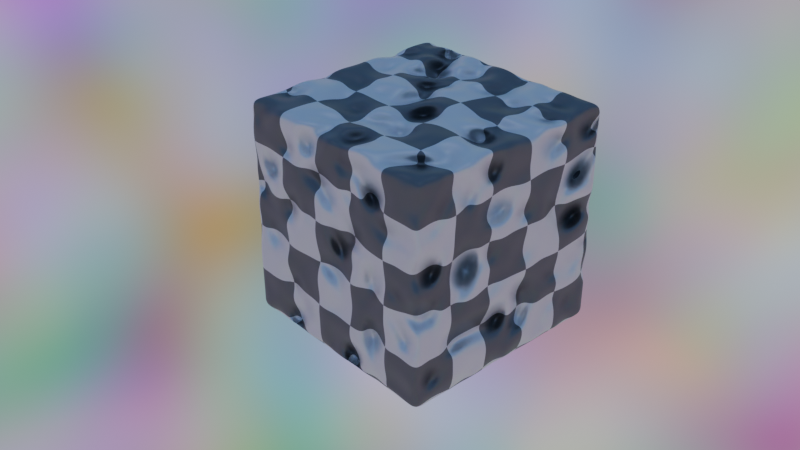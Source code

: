 # Source: blend.blend  (saved by Blender 4.2.66; exported with 4.5.12 LTS)
import bpy
from mathutils import Matrix  # noqa: F401  (used for matrix-valued properties, if any)

bpy.ops.wm.read_factory_settings(use_empty=True)
scene = bpy.context.scene
scene.name = 'Scene'

# ---- collections
col_collection = bpy.data.collections.new('Collection'); scene.collection.children.link(col_collection)

# ---- materials (node trees are filled in below, after node groups)
mat_material = bpy.data.materials.new('Material')
mat_material.alpha_threshold = 0.0
mat_material.use_transparent_shadow = False
mat_material.roughness = 0.5
mat_material.line_color = (0.0, 0.0, 0.0, 1.0)
mat_material_002 = bpy.data.materials.new('Material.002')
mat_material_002.alpha_threshold = 0.0
mat_material_002.use_transparent_shadow = False
mat_material_002.roughness = 0.5
mat_material_002.line_color = (0.0, 0.0, 0.0, 1.0)
mat_material_003 = bpy.data.materials.new('Material.003')
mat_material_003.alpha_threshold = 0.0
mat_material_003.use_transparent_shadow = False
mat_material_003.roughness = 0.5
mat_material_003.line_color = (0.0, 0.0, 0.0, 1.0)
mat_material_004 = bpy.data.materials.new('Material.004')
mat_material_004.alpha_threshold = 0.0
mat_material_004.use_transparent_shadow = False
mat_material_004.roughness = 0.5
mat_material_004.line_color = (0.0, 0.0, 0.0, 1.0)
mat_material_005 = bpy.data.materials.new('Material.005')
mat_material_005.alpha_threshold = 0.0
mat_material_005.use_transparent_shadow = False
mat_material_005.roughness = 0.5
mat_material_005.line_color = (0.0, 0.0, 0.0, 1.0)
mat_material_006 = bpy.data.materials.new('Material.006')
mat_material_006.alpha_threshold = 0.0
mat_material_006.use_transparent_shadow = False
mat_material_006.roughness = 0.5
mat_material_006.line_color = (0.0, 0.0, 0.0, 1.0)
mat_material_007 = bpy.data.materials.new('Material.007')
mat_material_007.alpha_threshold = 0.0
mat_material_007.use_transparent_shadow = False
mat_material_007.roughness = 0.5
mat_material_007.line_color = (0.0, 0.0, 0.0, 1.0)

# ---- node groups
ng_x = bpy.data.node_groups.new('几何节点', 'GeometryNodeTree')
_s = ng_x.interface.new_socket(name='几何数据', in_out='OUTPUT', socket_type='NodeSocketGeometry')
_s = ng_x.interface.new_socket(name='几何数据', in_out='INPUT', socket_type='NodeSocketGeometry')
ng_x.is_modifier = True
_N = ng_x.nodes; _L = ng_x.links
n0 = _N.new('NodeGroupInput'); n0.name = '组输入'; n0.location = (-623, 84)
n1 = _N.new('NodeGroupOutput'); n1.name = '组输出'; n1.location = (616, -40)
n2 = _N.new('GeometryNodeSetPosition'); n2.name = '设置位置'; n2.location = (59, 77)
n3 = _N.new('ShaderNodeTexNoise'); n3.name = '噪波纹理'; n3.location = (-634, -32)
n3.noise_dimensions = '4D'
n3.noise_type = 'HYBRID_MULTIFRACTAL'
n4 = _N.new('GeometryNodeInputSceneTime'); n4.name = '场景时间'; n4.location = (-864, -82)
n5 = _N.new('GeometryNodeSubdivideMesh'); n5.name = '细分网格'; n5.location = (-411, 78)
n5.inputs[1].default_value = 4
n6 = _N.new('ShaderNodeMath'); n6.name = '运算'; n6.location = (-142, -60)
n6.operation = 'MULTIPLY'
n7 = _N.new('ShaderNodeTexNoise'); n7.name = '噪波纹理.001'; n7.location = (-437, -79)
n7.noise_dimensions = '4D'
n7.noise_type = 'HETERO_TERRAIN'
n8 = _N.new('ShaderNodeMath'); n8.name = '运算.001'; n8.location = (-253, -215)
n8.operation = 'MULTIPLY'
n8.inputs[1].default_value = -1.0
n9 = _N.new('GeometryNodeSubdivisionSurface'); n9.name = '表面细分'; n9.location = (256, 29)
n9.inputs[1].default_value = 3
n9.inputs[4].default_value = False
n10 = _N.new('GeometryNodeDeleteGeometry'); n10.name = '删除几何体'; n10.location = (456, -63)
n11 = _N.new('FunctionNodeCompare'); n11.name = '比较'; n11.location = (184, -185)
n11.inputs[1].default_value = 6.0
n11.inputs[3].default_value = 6
n12 = _N.new('GeometryNodeInputSceneTime'); n12.name = '场景时间.001'; n12.location = (-68, -241)
_L.new(n4.outputs[0], n3.inputs[1])
_L.new(n0.outputs[0], n5.inputs[0])
_L.new(n3.outputs[0], n6.inputs[0])
_L.new(n6.outputs[0], n2.inputs[3])
_L.new(n7.outputs[0], n8.inputs[0])
_L.new(n4.outputs[0], n7.inputs[1])
_L.new(n5.outputs[0], n2.inputs[0])
_L.new(n8.outputs[0], n6.inputs[1])
_L.new(n2.outputs[0], n9.inputs[0])
_L.new(n9.outputs[0], n10.inputs[0])
_L.new(n10.outputs[0], n1.inputs[0])
_L.new(n12.outputs[0], n11.inputs[2])
_L.new(n11.outputs[0], n10.inputs[1])
_L.new(n12.outputs[0], n11.inputs[0])
n1.is_active_output = True
ng_002 = bpy.data.node_groups.new('几何节点.002', 'GeometryNodeTree')
_s = ng_002.interface.new_socket(name='几何数据', in_out='OUTPUT', socket_type='NodeSocketGeometry')
_s = ng_002.interface.new_socket(name='几何数据', in_out='INPUT', socket_type='NodeSocketGeometry')
ng_002.is_modifier = True
_N = ng_002.nodes; _L = ng_002.links
n0 = _N.new('NodeGroupInput'); n0.name = '组输入'; n0.location = (-623, 84)
n1 = _N.new('NodeGroupOutput'); n1.name = '组输出'; n1.location = (624, 14)
n2 = _N.new('GeometryNodeSetPosition'); n2.name = '设置位置'; n2.location = (1, 102)
n3 = _N.new('ShaderNodeTexNoise'); n3.name = '噪波纹理'; n3.location = (-634, -32)
n3.noise_dimensions = '4D'
n3.noise_type = 'HYBRID_MULTIFRACTAL'
n4 = _N.new('GeometryNodeInputSceneTime'); n4.name = '场景时间'; n4.location = (-864, -82)
n5 = _N.new('ShaderNodeMath'); n5.name = '运算'; n5.location = (-142, -60)
n5.operation = 'MULTIPLY'
n6 = _N.new('ShaderNodeTexNoise'); n6.name = '噪波纹理.001'; n6.location = (-454, -106)
n6.noise_dimensions = '4D'
n6.noise_type = 'HETERO_TERRAIN'
n7 = _N.new('ShaderNodeMath'); n7.name = '运算.001'; n7.location = (-253, -215)
n7.operation = 'MULTIPLY'
n7.inputs[1].default_value = -1.0
n8 = _N.new('GeometryNodeSubdivisionSurface'); n8.name = '表面细分'; n8.location = (212, 89)
n8.inputs[1].default_value = 3
n8.inputs[4].default_value = False
n9 = _N.new('GeometryNodeSubdivisionSurface'); n9.name = '表面细分.001'; n9.location = (-400, 106)
n9.inputs[1].default_value = 4
n9.inputs[4].default_value = False
n10 = _N.new('GeometryNodeDeleteGeometry'); n10.name = '删除几何体'; n10.location = (440, 59)
n11 = _N.new('FunctionNodeCompare'); n11.name = '比较'; n11.location = (152, -109)
n11.operation = 'LESS_EQUAL'
n11.inputs[1].default_value = 6.0
n11.inputs[3].default_value = 6
n12 = _N.new('GeometryNodeInputSceneTime'); n12.name = '场景时间.001'; n12.location = (-37, -229)
n13 = _N.new('FunctionNodeBooleanMath'); n13.name = '布尔运算'; n13.location = (378, -115)
n13.operation = 'OR'
n14 = _N.new('FunctionNodeCompare'); n14.name = '比较.001'; n14.location = (192, -265)
n14.inputs[1].default_value = 12.0
n14.inputs[3].default_value = 12
_L.new(n4.outputs[0], n3.inputs[1])
_L.new(n3.outputs[0], n5.inputs[0])
_L.new(n5.outputs[0], n2.inputs[3])
_L.new(n6.outputs[0], n7.inputs[0])
_L.new(n4.outputs[0], n6.inputs[1])
_L.new(n7.outputs[0], n5.inputs[1])
_L.new(n2.outputs[0], n8.inputs[0])
_L.new(n0.outputs[0], n9.inputs[0])
_L.new(n9.outputs[0], n2.inputs[0])
_L.new(n8.outputs[0], n10.inputs[0])
_L.new(n10.outputs[0], n1.inputs[0])
_L.new(n12.outputs[0], n11.inputs[2])
_L.new(n11.outputs[0], n13.inputs[0])
_L.new(n13.outputs[0], n10.inputs[1])
_L.new(n14.outputs[0], n13.inputs[1])
_L.new(n12.outputs[0], n14.inputs[2])
_L.new(n12.outputs[0], n11.inputs[0])
_L.new(n12.outputs[0], n14.inputs[0])
n1.is_active_output = True
ng_003 = bpy.data.node_groups.new('几何节点.003', 'GeometryNodeTree')
_s = ng_003.interface.new_socket(name='几何数据', in_out='OUTPUT', socket_type='NodeSocketGeometry')
_s = ng_003.interface.new_socket(name='几何数据', in_out='INPUT', socket_type='NodeSocketGeometry')
ng_003.is_modifier = True
_N = ng_003.nodes; _L = ng_003.links
n0 = _N.new('NodeGroupOutput'); n0.name = '组输出'; n0.location = (775, -21)
n1 = _N.new('GeometryNodeSetPosition'); n1.name = '设置位置'; n1.location = (1, 102)
n2 = _N.new('ShaderNodeTexNoise'); n2.name = '噪波纹理'; n2.location = (-634, -32)
n2.noise_dimensions = '4D'
n2.noise_type = 'HYBRID_MULTIFRACTAL'
n3 = _N.new('GeometryNodeInputSceneTime'); n3.name = '场景时间'; n3.location = (-855, -206)
n4 = _N.new('ShaderNodeMath'); n4.name = '运算'; n4.location = (-142, -60)
n4.operation = 'MULTIPLY'
n5 = _N.new('ShaderNodeTexNoise'); n5.name = '噪波纹理.001'; n5.location = (-454, -106)
n5.noise_dimensions = '4D'
n5.noise_type = 'HETERO_TERRAIN'
n6 = _N.new('ShaderNodeMath'); n6.name = '运算.001'; n6.location = (-253, -215)
n6.operation = 'MULTIPLY'
n6.inputs[1].default_value = -1.0
n7 = _N.new('GeometryNodeSubdivisionSurface'); n7.name = '表面细分'; n7.location = (212, 89)
n7.inputs[1].default_value = 3
n7.inputs[4].default_value = False
n8 = _N.new('GeometryNodeDeleteGeometry'); n8.name = '删除几何体'; n8.location = (440, 59)
n9 = _N.new('FunctionNodeCompare'); n9.name = '比较'; n9.location = (152, -109)
n9.operation = 'LESS_EQUAL'
n9.inputs[1].default_value = 12.0
n9.inputs[3].default_value = 6
n10 = _N.new('GeometryNodeInputSceneTime'); n10.name = '场景时间.001'; n10.location = (-37, -229)
n11 = _N.new('FunctionNodeBooleanMath'); n11.name = '布尔运算'; n11.location = (378, -115)
n11.operation = 'OR'
n12 = _N.new('FunctionNodeCompare'); n12.name = '比较.001'; n12.location = (192, -265)
n12.inputs[1].default_value = 18.0
n12.inputs[3].default_value = 12
n13 = _N.new('GeometryNodeMeshCylinder'); n13.name = '柱体'; n13.location = (-827, 109)
n13.inputs[0].default_value = 16
n13.inputs[1].default_value = 4
n13.inputs[2].default_value = 2
n14 = _N.new('GeometryNodeSubdivideMesh'); n14.name = '细分网格'; n14.location = (-349, 105)
n14.inputs[1].default_value = 2
n15 = _N.new('GeometryNodeSetMaterial'); n15.name = '设置材质'; n15.location = (607, -8)
n15.inputs[2].default_value = mat_material_003
_L.new(n3.outputs[0], n2.inputs[1])
_L.new(n2.outputs[0], n4.inputs[0])
_L.new(n4.outputs[0], n1.inputs[3])
_L.new(n5.outputs[0], n6.inputs[0])
_L.new(n3.outputs[0], n5.inputs[1])
_L.new(n6.outputs[0], n4.inputs[1])
_L.new(n1.outputs[0], n7.inputs[0])
_L.new(n7.outputs[0], n8.inputs[0])
_L.new(n10.outputs[0], n9.inputs[2])
_L.new(n9.outputs[0], n11.inputs[0])
_L.new(n11.outputs[0], n8.inputs[1])
_L.new(n12.outputs[0], n11.inputs[1])
_L.new(n10.outputs[0], n12.inputs[2])
_L.new(n10.outputs[0], n9.inputs[0])
_L.new(n10.outputs[0], n12.inputs[0])
_L.new(n14.outputs[0], n1.inputs[0])
_L.new(n13.outputs[0], n14.inputs[0])
_L.new(n8.outputs[0], n15.inputs[0])
_L.new(n15.outputs[0], n0.inputs[0])
n0.is_active_output = True
ng_004 = bpy.data.node_groups.new('几何节点.004', 'GeometryNodeTree')
_s = ng_004.interface.new_socket(name='几何数据', in_out='OUTPUT', socket_type='NodeSocketGeometry')
_s = ng_004.interface.new_socket(name='几何数据', in_out='INPUT', socket_type='NodeSocketGeometry')
ng_004.is_modifier = True
_N = ng_004.nodes; _L = ng_004.links
n0 = _N.new('NodeGroupOutput'); n0.name = '组输出'; n0.location = (775, -21)
n1 = _N.new('GeometryNodeSetPosition'); n1.name = '设置位置'; n1.location = (1, 102)
n2 = _N.new('ShaderNodeTexNoise'); n2.name = '噪波纹理'; n2.location = (-634, -32)
n2.noise_dimensions = '4D'
n2.noise_type = 'HYBRID_MULTIFRACTAL'
n3 = _N.new('GeometryNodeInputSceneTime'); n3.name = '场景时间'; n3.location = (-845, -231)
n4 = _N.new('ShaderNodeMath'); n4.name = '运算'; n4.location = (-142, -60)
n4.operation = 'MULTIPLY'
n5 = _N.new('ShaderNodeTexNoise'); n5.name = '噪波纹理.001'; n5.location = (-454, -106)
n5.noise_dimensions = '4D'
n5.noise_type = 'HETERO_TERRAIN'
n6 = _N.new('ShaderNodeMath'); n6.name = '运算.001'; n6.location = (-253, -215)
n6.operation = 'MULTIPLY'
n6.inputs[1].default_value = -1.0
n7 = _N.new('GeometryNodeSubdivisionSurface'); n7.name = '表面细分'; n7.location = (212, 89)
n7.inputs[1].default_value = 3
n7.inputs[4].default_value = False
n8 = _N.new('GeometryNodeDeleteGeometry'); n8.name = '删除几何体'; n8.location = (440, 59)
n9 = _N.new('FunctionNodeCompare'); n9.name = '比较'; n9.location = (152, -109)
n9.operation = 'LESS_EQUAL'
n9.inputs[1].default_value = 18.0
n9.inputs[3].default_value = 6
n10 = _N.new('GeometryNodeInputSceneTime'); n10.name = '场景时间.001'; n10.location = (-37, -229)
n11 = _N.new('FunctionNodeBooleanMath'); n11.name = '布尔运算'; n11.location = (378, -115)
n11.operation = 'OR'
n12 = _N.new('FunctionNodeCompare'); n12.name = '比较.001'; n12.location = (192, -265)
n12.inputs[1].default_value = 24.0
n12.inputs[3].default_value = 12
n13 = _N.new('GeometryNodeSubdivideMesh'); n13.name = '细分网格'; n13.location = (-349, 105)
n13.inputs[1].default_value = 2
n14 = _N.new('GeometryNodeSetMaterial'); n14.name = '设置材质'; n14.location = (607, -8)
n14.inputs[2].default_value = mat_material_004
n15 = _N.new('GeometryNodeMeshCone'); n15.name = '锥形'; n15.location = (-848, 109)
n15.inputs[0].default_value = 16
n15.inputs[1].default_value = 4
n15.inputs[2].default_value = 3
n15.inputs[4].default_value = 1.15
n15.inputs[5].default_value = 2.3
_L.new(n3.outputs[0], n2.inputs[1])
_L.new(n2.outputs[0], n4.inputs[0])
_L.new(n4.outputs[0], n1.inputs[3])
_L.new(n5.outputs[0], n6.inputs[0])
_L.new(n3.outputs[0], n5.inputs[1])
_L.new(n6.outputs[0], n4.inputs[1])
_L.new(n1.outputs[0], n7.inputs[0])
_L.new(n7.outputs[0], n8.inputs[0])
_L.new(n10.outputs[0], n9.inputs[2])
_L.new(n9.outputs[0], n11.inputs[0])
_L.new(n11.outputs[0], n8.inputs[1])
_L.new(n12.outputs[0], n11.inputs[1])
_L.new(n10.outputs[0], n12.inputs[2])
_L.new(n10.outputs[0], n9.inputs[0])
_L.new(n10.outputs[0], n12.inputs[0])
_L.new(n13.outputs[0], n1.inputs[0])
_L.new(n8.outputs[0], n14.inputs[0])
_L.new(n14.outputs[0], n0.inputs[0])
_L.new(n15.outputs[0], n13.inputs[0])
n0.is_active_output = True
ng_005 = bpy.data.node_groups.new('几何节点.005', 'GeometryNodeTree')
_s = ng_005.interface.new_socket(name='几何数据', in_out='OUTPUT', socket_type='NodeSocketGeometry')
_s = ng_005.interface.new_socket(name='几何数据', in_out='INPUT', socket_type='NodeSocketGeometry')
ng_005.is_modifier = True
_N = ng_005.nodes; _L = ng_005.links
n0 = _N.new('NodeGroupOutput'); n0.name = '组输出'; n0.location = (775, -21)
n1 = _N.new('GeometryNodeSetPosition'); n1.name = '设置位置'; n1.location = (1, 102)
n2 = _N.new('ShaderNodeTexNoise'); n2.name = '噪波纹理'; n2.location = (-634, -32)
n2.noise_dimensions = '4D'
n2.noise_type = 'HYBRID_MULTIFRACTAL'
n3 = _N.new('GeometryNodeInputSceneTime'); n3.name = '场景时间'; n3.location = (-836, -149)
n4 = _N.new('ShaderNodeMath'); n4.name = '运算'; n4.location = (-142, -60)
n4.operation = 'MULTIPLY'
n5 = _N.new('ShaderNodeTexNoise'); n5.name = '噪波纹理.001'; n5.location = (-454, -106)
n5.noise_dimensions = '4D'
n5.noise_type = 'HETERO_TERRAIN'
n6 = _N.new('ShaderNodeMath'); n6.name = '运算.001'; n6.location = (-253, -215)
n6.operation = 'MULTIPLY'
n6.inputs[1].default_value = -1.0
n7 = _N.new('GeometryNodeSubdivisionSurface'); n7.name = '表面细分'; n7.location = (212, 89)
n7.inputs[1].default_value = 3
n7.inputs[4].default_value = False
n8 = _N.new('GeometryNodeDeleteGeometry'); n8.name = '删除几何体'; n8.location = (440, 59)
n9 = _N.new('FunctionNodeCompare'); n9.name = '比较'; n9.location = (152, -109)
n9.operation = 'LESS_EQUAL'
n9.inputs[1].default_value = 24.0
n9.inputs[3].default_value = 6
n10 = _N.new('GeometryNodeInputSceneTime'); n10.name = '场景时间.001'; n10.location = (-37, -229)
n11 = _N.new('FunctionNodeBooleanMath'); n11.name = '布尔运算'; n11.location = (378, -115)
n11.operation = 'OR'
n12 = _N.new('FunctionNodeCompare'); n12.name = '比较.001'; n12.location = (192, -265)
n12.inputs[1].default_value = 30.0
n12.inputs[3].default_value = 12
n13 = _N.new('GeometryNodeSetMaterial'); n13.name = '设置材质'; n13.location = (607, -8)
n13.inputs[2].default_value = mat_material_005
n14 = _N.new('GeometryNodeCurvePrimitiveCircle'); n14.name = '曲线圆环'; n14.location = (-818, 127)
n14.inputs[0].default_value = 64
n14.inputs[4].default_value = 1.2
n15 = _N.new('GeometryNodeCurveToMesh'); n15.name = '曲线 转换为 网格'; n15.location = (-441, 119)
n16 = _N.new('GeometryNodeCurvePrimitiveCircle'); n16.name = '曲线圆环.001'; n16.location = (-817, -5)
n16.inputs[4].default_value = 0.4
n17 = _N.new('GeometryNodeInputNamedAttribute'); n17.name = 'Named Attribute'; n17.location = (-466, 119)
n17.inputs[0].default_value = 'radius'
n18 = _N.new('GeometryNodeSwitch'); n18.name = 'Switch'; n18.location = (-466, 119)
n18.input_type = 'FLOAT'
n18.inputs[1].default_value = 1.0
_L.new(n3.outputs[0], n2.inputs[1])
_L.new(n2.outputs[0], n4.inputs[0])
_L.new(n4.outputs[0], n1.inputs[3])
_L.new(n5.outputs[0], n6.inputs[0])
_L.new(n3.outputs[0], n5.inputs[1])
_L.new(n6.outputs[0], n4.inputs[1])
_L.new(n1.outputs[0], n7.inputs[0])
_L.new(n7.outputs[0], n8.inputs[0])
_L.new(n10.outputs[0], n9.inputs[2])
_L.new(n9.outputs[0], n11.inputs[0])
_L.new(n11.outputs[0], n8.inputs[1])
_L.new(n12.outputs[0], n11.inputs[1])
_L.new(n10.outputs[0], n12.inputs[2])
_L.new(n10.outputs[0], n9.inputs[0])
_L.new(n10.outputs[0], n12.inputs[0])
_L.new(n8.outputs[0], n13.inputs[0])
_L.new(n13.outputs[0], n0.inputs[0])
_L.new(n14.outputs[0], n15.inputs[0])
_L.new(n16.outputs[0], n15.inputs[1])
_L.new(n15.outputs[0], n1.inputs[0])
_L.new(n17.outputs[1], n18.inputs[0])
_L.new(n17.outputs[0], n18.inputs[2])
_L.new(n18.outputs[0], n15.inputs[2])
n0.is_active_output = True
ng_006 = bpy.data.node_groups.new('几何节点.006', 'GeometryNodeTree')
_s = ng_006.interface.new_socket(name='几何数据', in_out='OUTPUT', socket_type='NodeSocketGeometry')
_s = ng_006.interface.new_socket(name='几何数据', in_out='INPUT', socket_type='NodeSocketGeometry')
ng_006.is_modifier = True
_N = ng_006.nodes; _L = ng_006.links
n0 = _N.new('NodeGroupOutput'); n0.name = '组输出'; n0.location = (775, -21)
n1 = _N.new('GeometryNodeSetPosition'); n1.name = '设置位置'; n1.location = (1, 102)
n2 = _N.new('ShaderNodeTexNoise'); n2.name = '噪波纹理'; n2.location = (-634, -32)
n2.noise_dimensions = '4D'
n2.noise_type = 'HYBRID_MULTIFRACTAL'
n3 = _N.new('GeometryNodeInputSceneTime'); n3.name = '场景时间'; n3.location = (-867, -160)
n4 = _N.new('ShaderNodeMath'); n4.name = '运算'; n4.location = (-142, -60)
n4.operation = 'MULTIPLY'
n5 = _N.new('ShaderNodeTexNoise'); n5.name = '噪波纹理.001'; n5.location = (-454, -106)
n5.noise_dimensions = '4D'
n5.noise_type = 'HETERO_TERRAIN'
n6 = _N.new('ShaderNodeMath'); n6.name = '运算.001'; n6.location = (-253, -215)
n6.operation = 'MULTIPLY'
n6.inputs[1].default_value = -1.0
n7 = _N.new('GeometryNodeSubdivisionSurface'); n7.name = '表面细分'; n7.location = (212, 89)
n7.inputs[1].default_value = 3
n7.inputs[4].default_value = False
n8 = _N.new('GeometryNodeDeleteGeometry'); n8.name = '删除几何体'; n8.location = (440, 59)
n9 = _N.new('FunctionNodeCompare'); n9.name = '比较'; n9.location = (182, -110)
n9.operation = 'LESS_EQUAL'
n9.inputs[1].default_value = 30.0
n9.inputs[3].default_value = 6
n10 = _N.new('GeometryNodeInputSceneTime'); n10.name = '场景时间.001'; n10.location = (-37, -229)
n11 = _N.new('FunctionNodeBooleanMath'); n11.name = '布尔运算'; n11.location = (378, -115)
n11.operation = 'OR'
n12 = _N.new('GeometryNodeSetMaterial'); n12.name = '设置材质'; n12.location = (607, -8)
n12.inputs[2].default_value = mat_material_006
n13 = _N.new('GeometryNodeCurvePrimitiveCircle'); n13.name = '曲线圆环'; n13.location = (-864, 117)
n13.inputs[0].default_value = 4
n13.inputs[4].default_value = 1.2
n14 = _N.new('GeometryNodeCurveToMesh'); n14.name = '曲线 转换为 网格'; n14.location = (-434, 99)
n15 = _N.new('GeometryNodeCurvePrimitiveCircle'); n15.name = '曲线圆环.001'; n15.location = (-859, -11)
n15.inputs[4].default_value = 0.4
n16 = _N.new('FunctionNodeCompare'); n16.name = '比较.001'; n16.location = (182, -266)
n16.inputs[1].default_value = 36.0
n17 = _N.new('GeometryNodeSubdivideCurve'); n17.name = '细分曲线'; n17.location = (-651, 117)
n17.inputs[1].default_value = 12
n18 = _N.new('GeometryNodeInputNamedAttribute'); n18.name = 'Named Attribute'; n18.location = (-459, 99)
n18.inputs[0].default_value = 'radius'
n19 = _N.new('GeometryNodeSwitch'); n19.name = 'Switch'; n19.location = (-459, 99)
n19.input_type = 'FLOAT'
n19.inputs[1].default_value = 1.0
_L.new(n3.outputs[0], n2.inputs[1])
_L.new(n2.outputs[0], n4.inputs[0])
_L.new(n4.outputs[0], n1.inputs[3])
_L.new(n5.outputs[0], n6.inputs[0])
_L.new(n3.outputs[0], n5.inputs[1])
_L.new(n6.outputs[0], n4.inputs[1])
_L.new(n1.outputs[0], n7.inputs[0])
_L.new(n7.outputs[0], n8.inputs[0])
_L.new(n10.outputs[0], n9.inputs[2])
_L.new(n9.outputs[0], n11.inputs[0])
_L.new(n11.outputs[0], n8.inputs[1])
_L.new(n10.outputs[0], n9.inputs[0])
_L.new(n8.outputs[0], n12.inputs[0])
_L.new(n12.outputs[0], n0.inputs[0])
_L.new(n15.outputs[0], n14.inputs[1])
_L.new(n14.outputs[0], n1.inputs[0])
_L.new(n16.outputs[0], n11.inputs[1])
_L.new(n10.outputs[0], n16.inputs[0])
_L.new(n13.outputs[0], n17.inputs[0])
_L.new(n17.outputs[0], n14.inputs[0])
_L.new(n18.outputs[1], n19.inputs[0])
_L.new(n18.outputs[0], n19.inputs[2])
_L.new(n19.outputs[0], n14.inputs[2])
n0.is_active_output = True
ng_007 = bpy.data.node_groups.new('几何节点.007', 'GeometryNodeTree')
_s = ng_007.interface.new_socket(name='几何数据', in_out='OUTPUT', socket_type='NodeSocketGeometry')
_s = ng_007.interface.new_socket(name='几何数据', in_out='INPUT', socket_type='NodeSocketGeometry')
ng_007.is_modifier = True
_N = ng_007.nodes; _L = ng_007.links
n0 = _N.new('NodeGroupOutput'); n0.name = '组输出'; n0.location = (775, -21)
n1 = _N.new('GeometryNodeSetPosition'); n1.name = '设置位置'; n1.location = (1, 102)
n2 = _N.new('ShaderNodeTexNoise'); n2.name = '噪波纹理'; n2.location = (-634, -32)
n2.noise_dimensions = '4D'
n2.noise_type = 'HYBRID_MULTIFRACTAL'
n3 = _N.new('GeometryNodeInputSceneTime'); n3.name = '场景时间'; n3.location = (-867, -160)
n4 = _N.new('ShaderNodeMath'); n4.name = '运算'; n4.location = (-142, -60)
n4.operation = 'MULTIPLY'
n5 = _N.new('ShaderNodeTexNoise'); n5.name = '噪波纹理.001'; n5.location = (-454, -106)
n5.noise_dimensions = '4D'
n5.noise_type = 'HETERO_TERRAIN'
n6 = _N.new('ShaderNodeMath'); n6.name = '运算.001'; n6.location = (-253, -215)
n6.operation = 'MULTIPLY'
n6.inputs[1].default_value = -1.0
n7 = _N.new('GeometryNodeSubdivisionSurface'); n7.name = '表面细分'; n7.location = (212, 89)
n7.inputs[1].default_value = 3
n7.inputs[4].default_value = False
n8 = _N.new('GeometryNodeDeleteGeometry'); n8.name = '删除几何体'; n8.location = (440, 59)
n9 = _N.new('FunctionNodeCompare'); n9.name = '比较'; n9.location = (184, -121)
n9.operation = 'LESS_EQUAL'
n9.inputs[1].default_value = 36.0
n9.inputs[3].default_value = 6
n10 = _N.new('GeometryNodeInputSceneTime'); n10.name = '场景时间.001'; n10.location = (-37, -229)
n11 = _N.new('FunctionNodeBooleanMath'); n11.name = '布尔运算'; n11.location = (378, -115)
n11.operation = 'OR'
n12 = _N.new('GeometryNodeSetMaterial'); n12.name = '设置材质'; n12.location = (607, -8)
n12.inputs[2].default_value = mat_material_007
n13 = _N.new('GeometryNodeCurveToMesh'); n13.name = '曲线 转换为 网格'; n13.location = (-434, 99)
n14 = _N.new('GeometryNodeCurvePrimitiveCircle'); n14.name = '曲线圆环.001'; n14.location = (-859, -11)
n14.inputs[4].default_value = 0.4
n15 = _N.new('GeometryNodeCurveStar'); n15.name = '星形'; n15.location = (-851, 162)
n15.inputs[1].default_value = 0.6
n15.inputs[2].default_value = 1.2
n16 = _N.new('GeometryNodeSubdivideCurve'); n16.name = '细分曲线'; n16.location = (-642, 123)
n16.inputs[1].default_value = 3
n17 = _N.new('GeometryNodeInputNamedAttribute'); n17.name = 'Named Attribute'; n17.location = (-459, 99)
n17.inputs[0].default_value = 'radius'
n18 = _N.new('GeometryNodeSwitch'); n18.name = 'Switch'; n18.location = (-459, 99)
n18.input_type = 'FLOAT'
n18.inputs[1].default_value = 1.0
_L.new(n3.outputs[0], n2.inputs[1])
_L.new(n2.outputs[0], n4.inputs[0])
_L.new(n4.outputs[0], n1.inputs[3])
_L.new(n5.outputs[0], n6.inputs[0])
_L.new(n3.outputs[0], n5.inputs[1])
_L.new(n6.outputs[0], n4.inputs[1])
_L.new(n1.outputs[0], n7.inputs[0])
_L.new(n7.outputs[0], n8.inputs[0])
_L.new(n10.outputs[0], n9.inputs[2])
_L.new(n9.outputs[0], n11.inputs[0])
_L.new(n11.outputs[0], n8.inputs[1])
_L.new(n10.outputs[0], n9.inputs[0])
_L.new(n8.outputs[0], n12.inputs[0])
_L.new(n12.outputs[0], n0.inputs[0])
_L.new(n14.outputs[0], n13.inputs[1])
_L.new(n13.outputs[0], n1.inputs[0])
_L.new(n15.outputs[0], n16.inputs[0])
_L.new(n16.outputs[0], n13.inputs[0])
_L.new(n17.outputs[1], n18.inputs[0])
_L.new(n17.outputs[0], n18.inputs[2])
_L.new(n18.outputs[0], n13.inputs[2])
n0.is_active_output = True

# ---- material node trees
mat_material.use_nodes = True; mat_material.node_tree.nodes.clear()
_N = mat_material.node_tree.nodes; _L = mat_material.node_tree.links
n0 = _N.new('ShaderNodeOutputMaterial'); n0.name = 'Material Output'; n0.location = (300, 300)
n1 = _N.new('ShaderNodeBsdfPrincipled'); n1.name = 'Principled BSDF'; n1.location = (10, 300)
n1.inputs[1].default_value = 1.0
n1.inputs[3].default_value = 1.45
n2 = _N.new('ShaderNodeTexChecker'); n2.name = '棋盘格纹理'; n2.location = (-203, 261)
_L.new(n1.outputs[0], n0.inputs[0])
_L.new(n2.outputs[0], n1.inputs[0])
n0.is_active_output = True
mat_material_002.use_nodes = True; mat_material_002.node_tree.nodes.clear()
_N = mat_material_002.node_tree.nodes; _L = mat_material_002.node_tree.links
n0 = _N.new('ShaderNodeOutputMaterial'); n0.name = 'Material Output'; n0.location = (300, 300)
n1 = _N.new('ShaderNodeBsdfPrincipled'); n1.name = 'Principled BSDF'; n1.location = (10, 300)
n1.inputs[1].default_value = 1.0
n1.inputs[3].default_value = 1.45
n2 = _N.new('ShaderNodeTexChecker'); n2.name = '棋盘格纹理'; n2.location = (-186, 238)
_L.new(n1.outputs[0], n0.inputs[0])
_L.new(n2.outputs[0], n1.inputs[0])
n0.is_active_output = True
mat_material_003.use_nodes = True; mat_material_003.node_tree.nodes.clear()
_N = mat_material_003.node_tree.nodes; _L = mat_material_003.node_tree.links
n0 = _N.new('ShaderNodeOutputMaterial'); n0.name = 'Material Output'; n0.location = (300, 300)
n1 = _N.new('ShaderNodeBsdfPrincipled'); n1.name = 'Principled BSDF'; n1.location = (10, 300)
n1.inputs[1].default_value = 1.0
n1.inputs[3].default_value = 1.45
n2 = _N.new('ShaderNodeTexChecker'); n2.name = '棋盘格纹理'; n2.location = (-186, 238)
_L.new(n1.outputs[0], n0.inputs[0])
_L.new(n2.outputs[0], n1.inputs[0])
n0.is_active_output = True
mat_material_004.use_nodes = True; mat_material_004.node_tree.nodes.clear()
_N = mat_material_004.node_tree.nodes; _L = mat_material_004.node_tree.links
n0 = _N.new('ShaderNodeOutputMaterial'); n0.name = 'Material Output'; n0.location = (300, 300)
n1 = _N.new('ShaderNodeBsdfPrincipled'); n1.name = 'Principled BSDF'; n1.location = (10, 300)
n1.inputs[1].default_value = 1.0
n1.inputs[3].default_value = 1.45
n2 = _N.new('ShaderNodeTexChecker'); n2.name = '棋盘格纹理'; n2.location = (-186, 238)
_L.new(n1.outputs[0], n0.inputs[0])
_L.new(n2.outputs[0], n1.inputs[0])
n0.is_active_output = True
mat_material_005.use_nodes = True; mat_material_005.node_tree.nodes.clear()
_N = mat_material_005.node_tree.nodes; _L = mat_material_005.node_tree.links
n0 = _N.new('ShaderNodeOutputMaterial'); n0.name = 'Material Output'; n0.location = (300, 300)
n1 = _N.new('ShaderNodeBsdfPrincipled'); n1.name = 'Principled BSDF'; n1.location = (10, 300)
n1.inputs[1].default_value = 1.0
n1.inputs[3].default_value = 1.45
n2 = _N.new('ShaderNodeTexChecker'); n2.name = '棋盘格纹理'; n2.location = (-186, 238)
_L.new(n1.outputs[0], n0.inputs[0])
_L.new(n2.outputs[0], n1.inputs[0])
n0.is_active_output = True
mat_material_006.use_nodes = True; mat_material_006.node_tree.nodes.clear()
_N = mat_material_006.node_tree.nodes; _L = mat_material_006.node_tree.links
n0 = _N.new('ShaderNodeOutputMaterial'); n0.name = 'Material Output'; n0.location = (300, 300)
n1 = _N.new('ShaderNodeBsdfPrincipled'); n1.name = 'Principled BSDF'; n1.location = (10, 300)
n1.inputs[1].default_value = 1.0
n1.inputs[3].default_value = 1.45
n2 = _N.new('ShaderNodeTexChecker'); n2.name = '棋盘格纹理'; n2.location = (-186, 238)
_L.new(n1.outputs[0], n0.inputs[0])
_L.new(n2.outputs[0], n1.inputs[0])
n0.is_active_output = True
mat_material_007.use_nodes = True; mat_material_007.node_tree.nodes.clear()
_N = mat_material_007.node_tree.nodes; _L = mat_material_007.node_tree.links
n0 = _N.new('ShaderNodeOutputMaterial'); n0.name = 'Material Output'; n0.location = (300, 300)
n1 = _N.new('ShaderNodeBsdfPrincipled'); n1.name = 'Principled BSDF'; n1.location = (10, 300)
n1.inputs[1].default_value = 1.0
n1.inputs[3].default_value = 1.45
n2 = _N.new('ShaderNodeTexChecker'); n2.name = '棋盘格纹理'; n2.location = (-186, 238)
_L.new(n1.outputs[0], n0.inputs[0])
_L.new(n2.outputs[0], n1.inputs[0])
n0.is_active_output = True

# ---- world
world_world = bpy.data.worlds.new('World'); scene.world = world_world
world_world.use_nodes = True; world_world.node_tree.nodes.clear()
_N = world_world.node_tree.nodes; _L = world_world.node_tree.links
n0 = _N.new('ShaderNodeOutputWorld'); n0.name = 'World Output'; n0.location = (492, 239)
n1 = _N.new('ShaderNodeTexSky'); n1.name = '天空纹理'; n1.location = (-94, 192)
n1.sky_type = 'PREETHAM'
n2 = _N.new('ShaderNodeTexNoise'); n2.name = '噪波纹理'; n2.location = (126, 235)
n2.noise_type = 'HYBRID_MULTIFRACTAL'
n2.inputs[2].default_value = 7.5
n3 = _N.new('ShaderNodeMix'); n3.name = '混合'; n3.location = (310, 182)
n3.data_type = 'RGBA'
n3.blend_type = 'MULTIPLY'
_L.new(n3.outputs[2], n0.inputs[0])
_L.new(n1.outputs[0], n3.inputs[6])
_L.new(n2.outputs[1], n3.inputs[7])
n0.is_active_output = True
world_world.color = (0.05088, 0.05088, 0.05088)
world_world.sun_shadow_jitter_overblur = 0.0

# ---- cameras
cam_camera = bpy.data.cameras.new('Camera')
cam_camera.clip_end = 100.0
cam_camera.ortho_scale = 7.314

# ---- meshes
me_cube = bpy.data.meshes.new('Cube')
me_cube.from_pydata([(1.0, 1.0, 1.0), (1.0, 1.0, -1.0), (1.0, -1.0, 1.0), (1.0, -1.0, -1.0), (-1.0, 1.0, 1.0), (-1.0, 1.0, -1.0), (-1.0, -1.0, 1.0), (-1.0, -1.0, -1.0)], [], [(0, 4, 6, 2), (3, 2, 6, 7), (7, 6, 4, 5), (5, 1, 3, 7), (1, 0, 2, 3), (5, 4, 0, 1)])
me_cube.polygons.foreach_set('use_smooth', [True] * 6)
_uv = me_cube.uv_layers.new(name='UVMap')
_uv.uv.foreach_set('vector', [0.625, 0.5, 0.875, 0.5, 0.875, 0.75, 0.625, 0.75, 0.375, 0.75, 0.625, 0.75, 0.625, 1.0, 0.375, 1.0, 0.375, 0.0, 0.625, 0.0, 0.625, 0.25, 0.375, 0.25, 0.125, 0.5, 0.375, 0.5, 0.375, 0.75, 0.125, 0.75, 0.375, 0.5, 0.625, 0.5, 0.625, 0.75, 0.375, 0.75, 0.375, 0.25, 0.625, 0.25, 0.625, 0.5, 0.375, 0.5])
me_cube.materials.append(mat_material)
me_cube.use_mirror_vertex_groups = False
me_cube.update()
me_cube_002 = bpy.data.meshes.new('Cube.002')
me_cube_002.from_pydata([(1.5, 1.5, 1.5), (1.5, 1.5, -1.5), (1.5, -1.5, 1.5), (1.5, -1.5, -1.5), (-1.5, 1.5, 1.5), (-1.5, 1.5, -1.5), (-1.5, -1.5, 1.5), (-1.5, -1.5, -1.5)], [], [(0, 4, 6, 2), (3, 2, 6, 7), (7, 6, 4, 5), (5, 1, 3, 7), (1, 0, 2, 3), (5, 4, 0, 1)])
me_cube_002.polygons.foreach_set('use_smooth', [True] * 6)
_uv = me_cube_002.uv_layers.new(name='UVMap')
_uv.uv.foreach_set('vector', [0.625, 0.5, 0.875, 0.5, 0.875, 0.75, 0.625, 0.75, 0.375, 0.75, 0.625, 0.75, 0.625, 1.0, 0.375, 1.0, 0.375, 0.0, 0.625, 0.0, 0.625, 0.25, 0.375, 0.25, 0.125, 0.5, 0.375, 0.5, 0.375, 0.75, 0.125, 0.75, 0.375, 0.5, 0.625, 0.5, 0.625, 0.75, 0.375, 0.75, 0.375, 0.25, 0.625, 0.25, 0.625, 0.5, 0.375, 0.5])
me_cube_002.materials.append(mat_material_002)
me_cube_002.use_mirror_vertex_groups = False
me_cube_002.update()
me_cube_003 = bpy.data.meshes.new('Cube.003')
me_cube_003.from_pydata([(1.5, 1.5, 1.5), (1.5, 1.5, -1.5), (1.5, -1.5, 1.5), (1.5, -1.5, -1.5), (-1.5, 1.5, 1.5), (-1.5, 1.5, -1.5), (-1.5, -1.5, 1.5), (-1.5, -1.5, -1.5)], [], [(0, 4, 6, 2), (3, 2, 6, 7), (7, 6, 4, 5), (5, 1, 3, 7), (1, 0, 2, 3), (5, 4, 0, 1)])
me_cube_003.polygons.foreach_set('use_smooth', [True] * 6)
_uv = me_cube_003.uv_layers.new(name='UVMap')
_uv.uv.foreach_set('vector', [0.625, 0.5, 0.875, 0.5, 0.875, 0.75, 0.625, 0.75, 0.375, 0.75, 0.625, 0.75, 0.625, 1.0, 0.375, 1.0, 0.375, 0.0, 0.625, 0.0, 0.625, 0.25, 0.375, 0.25, 0.125, 0.5, 0.375, 0.5, 0.375, 0.75, 0.125, 0.75, 0.375, 0.5, 0.625, 0.5, 0.625, 0.75, 0.375, 0.75, 0.375, 0.25, 0.625, 0.25, 0.625, 0.5, 0.375, 0.5])
me_cube_003.materials.append(mat_material_003)
me_cube_003.use_mirror_vertex_groups = False
me_cube_003.update()
me_cube_004 = bpy.data.meshes.new('Cube.004')
me_cube_004.from_pydata([(1.5, 1.5, 1.5), (1.5, 1.5, -1.5), (1.5, -1.5, 1.5), (1.5, -1.5, -1.5), (-1.5, 1.5, 1.5), (-1.5, 1.5, -1.5), (-1.5, -1.5, 1.5), (-1.5, -1.5, -1.5)], [], [(0, 4, 6, 2), (3, 2, 6, 7), (7, 6, 4, 5), (5, 1, 3, 7), (1, 0, 2, 3), (5, 4, 0, 1)])
me_cube_004.polygons.foreach_set('use_smooth', [True] * 6)
_uv = me_cube_004.uv_layers.new(name='UVMap')
_uv.uv.foreach_set('vector', [0.625, 0.5, 0.875, 0.5, 0.875, 0.75, 0.625, 0.75, 0.375, 0.75, 0.625, 0.75, 0.625, 1.0, 0.375, 1.0, 0.375, 0.0, 0.625, 0.0, 0.625, 0.25, 0.375, 0.25, 0.125, 0.5, 0.375, 0.5, 0.375, 0.75, 0.125, 0.75, 0.375, 0.5, 0.625, 0.5, 0.625, 0.75, 0.375, 0.75, 0.375, 0.25, 0.625, 0.25, 0.625, 0.5, 0.375, 0.5])
me_cube_004.materials.append(mat_material_004)
me_cube_004.use_mirror_vertex_groups = False
me_cube_004.update()
me_cube_005 = bpy.data.meshes.new('Cube.005')
me_cube_005.from_pydata([(1.5, 1.5, 1.5), (1.5, 1.5, -1.5), (1.5, -1.5, 1.5), (1.5, -1.5, -1.5), (-1.5, 1.5, 1.5), (-1.5, 1.5, -1.5), (-1.5, -1.5, 1.5), (-1.5, -1.5, -1.5)], [], [(0, 4, 6, 2), (3, 2, 6, 7), (7, 6, 4, 5), (5, 1, 3, 7), (1, 0, 2, 3), (5, 4, 0, 1)])
me_cube_005.polygons.foreach_set('use_smooth', [True] * 6)
_uv = me_cube_005.uv_layers.new(name='UVMap')
_uv.uv.foreach_set('vector', [0.625, 0.5, 0.875, 0.5, 0.875, 0.75, 0.625, 0.75, 0.375, 0.75, 0.625, 0.75, 0.625, 1.0, 0.375, 1.0, 0.375, 0.0, 0.625, 0.0, 0.625, 0.25, 0.375, 0.25, 0.125, 0.5, 0.375, 0.5, 0.375, 0.75, 0.125, 0.75, 0.375, 0.5, 0.625, 0.5, 0.625, 0.75, 0.375, 0.75, 0.375, 0.25, 0.625, 0.25, 0.625, 0.5, 0.375, 0.5])
me_cube_005.materials.append(mat_material_005)
me_cube_005.use_mirror_vertex_groups = False
me_cube_005.update()
me_cube_006 = bpy.data.meshes.new('Cube.006')
me_cube_006.from_pydata([(1.5, 1.5, 1.5), (1.5, 1.5, -1.5), (1.5, -1.5, 1.5), (1.5, -1.5, -1.5), (-1.5, 1.5, 1.5), (-1.5, 1.5, -1.5), (-1.5, -1.5, 1.5), (-1.5, -1.5, -1.5)], [], [(0, 4, 6, 2), (3, 2, 6, 7), (7, 6, 4, 5), (5, 1, 3, 7), (1, 0, 2, 3), (5, 4, 0, 1)])
me_cube_006.polygons.foreach_set('use_smooth', [True] * 6)
_uv = me_cube_006.uv_layers.new(name='UVMap')
_uv.uv.foreach_set('vector', [0.625, 0.5, 0.875, 0.5, 0.875, 0.75, 0.625, 0.75, 0.375, 0.75, 0.625, 0.75, 0.625, 1.0, 0.375, 1.0, 0.375, 0.0, 0.625, 0.0, 0.625, 0.25, 0.375, 0.25, 0.125, 0.5, 0.375, 0.5, 0.375, 0.75, 0.125, 0.75, 0.375, 0.5, 0.625, 0.5, 0.625, 0.75, 0.375, 0.75, 0.375, 0.25, 0.625, 0.25, 0.625, 0.5, 0.375, 0.5])
me_cube_006.materials.append(mat_material_006)
me_cube_006.use_mirror_vertex_groups = False
me_cube_006.update()
me_cube_007 = bpy.data.meshes.new('Cube.007')
me_cube_007.from_pydata([(1.5, 1.5, 1.5), (1.5, 1.5, -1.5), (1.5, -1.5, 1.5), (1.5, -1.5, -1.5), (-1.5, 1.5, 1.5), (-1.5, 1.5, -1.5), (-1.5, -1.5, 1.5), (-1.5, -1.5, -1.5)], [], [(0, 4, 6, 2), (3, 2, 6, 7), (7, 6, 4, 5), (5, 1, 3, 7), (1, 0, 2, 3), (5, 4, 0, 1)])
me_cube_007.polygons.foreach_set('use_smooth', [True] * 6)
_uv = me_cube_007.uv_layers.new(name='UVMap')
_uv.uv.foreach_set('vector', [0.625, 0.5, 0.875, 0.5, 0.875, 0.75, 0.625, 0.75, 0.375, 0.75, 0.625, 0.75, 0.625, 1.0, 0.375, 1.0, 0.375, 0.0, 0.625, 0.0, 0.625, 0.25, 0.375, 0.25, 0.125, 0.5, 0.375, 0.5, 0.375, 0.75, 0.125, 0.75, 0.375, 0.5, 0.625, 0.5, 0.625, 0.75, 0.375, 0.75, 0.375, 0.25, 0.625, 0.25, 0.625, 0.5, 0.375, 0.5])
me_cube_007.materials.append(mat_material_007)
me_cube_007.use_mirror_vertex_groups = False
me_cube_007.update()

# ---- objects
ob_x = bpy.data.objects.new('正方体', me_cube)
ob_camera = bpy.data.objects.new('Camera', cam_camera)
ob_x_1 = bpy.data.objects.new('球体', me_cube_002)
ob_x_2 = bpy.data.objects.new('圆柱体', me_cube_003)
ob_x_3 = bpy.data.objects.new('圆锥体', me_cube_004)
ob_x_4 = bpy.data.objects.new('环体', me_cube_005)
ob_x_5 = bpy.data.objects.new('空心四棱柱', me_cube_006)
ob_x_6 = bpy.data.objects.new('星形', me_cube_007)

# ---- transforms, parenting, visibility, modifiers, constraints
ob_x.location = (0.0, 0.0, 0.0)
ob_x.lock_rotations_4d = False
ob_x.empty_display_type = 'ARROWS'
ob_x.lineart.crease_threshold = 0.0
_m = ob_x.modifiers.new('几何节点', 'NODES')
_m.node_group = ng_x
ob_camera.location = (5.541, 5.845, 4.586)
ob_camera.rotation_euler = (1.04, -7.856e-07, 2.407)
ob_camera.lock_rotations_4d = False
ob_camera.empty_display_type = 'ARROWS'
ob_camera.color = (0.0, 0.0, 0.0, 0.0)
ob_camera.display_type = 'WIRE'
ob_camera.lineart.crease_threshold = 0.0
ob_x_1.location = (0.0, 0.0, 0.0)
ob_x_1.lock_rotations_4d = False
ob_x_1.empty_display_type = 'ARROWS'
ob_x_1.lineart.crease_threshold = 0.0
_m = ob_x_1.modifiers.new('几何节点', 'NODES')
_m.node_group = ng_002
ob_x_2.location = (0.0, 0.0, 0.0)
ob_x_2.lock_rotations_4d = False
ob_x_2.empty_display_type = 'ARROWS'
ob_x_2.lineart.crease_threshold = 0.0
_m = ob_x_2.modifiers.new('几何节点', 'NODES')
_m.node_group = ng_003
ob_x_3.location = (0.0, 0.0, -1.0)
ob_x_3.lock_rotations_4d = False
ob_x_3.empty_display_type = 'ARROWS'
ob_x_3.lineart.crease_threshold = 0.0
_m = ob_x_3.modifiers.new('几何节点', 'NODES')
_m.node_group = ng_004
ob_x_4.location = (0.0, 0.0, 0.0)
ob_x_4.scale = (1.15, 1.15, 1.15)
ob_x_4.lock_rotations_4d = False
ob_x_4.empty_display_type = 'ARROWS'
ob_x_4.lineart.crease_threshold = 0.0
_m = ob_x_4.modifiers.new('几何节点', 'NODES')
_m.node_group = ng_005
ob_x_5.location = (0.0, 0.0, 0.0)
ob_x_5.scale = (1.15, 1.15, 1.15)
ob_x_5.lock_rotations_4d = False
ob_x_5.empty_display_type = 'ARROWS'
ob_x_5.lineart.crease_threshold = 0.0
_m = ob_x_5.modifiers.new('几何节点', 'NODES')
_m.node_group = ng_006
ob_x_6.location = (0.0, 0.0, 0.0)
ob_x_6.scale = (1.15, 1.15, 1.15)
ob_x_6.lock_rotations_4d = False
ob_x_6.empty_display_type = 'ARROWS'
ob_x_6.lineart.crease_threshold = 0.0
_m = ob_x_6.modifiers.new('几何节点', 'NODES')
_m.node_group = ng_007

# ---- collection membership
col_collection.objects.link(ob_x)
col_collection.objects.link(ob_camera)
col_collection.objects.link(ob_x_1)
col_collection.objects.link(ob_x_2)
col_collection.objects.link(ob_x_3)
col_collection.objects.link(ob_x_4)
col_collection.objects.link(ob_x_5)
col_collection.objects.link(ob_x_6)

# ---- scene / render settings (as saved in the file)
scene.camera = ob_camera
scene.frame_start = 1; scene.frame_end = 2520; scene.frame_set(1)
scene.render.engine = 'CYCLES'
scene.render.image_settings.file_format = 'FFMPEG'
scene.render.image_settings.color_mode = 'RGB'
scene.render.resolution_x = 3840
scene.render.resolution_y = 2160
scene.render.fps = 60
scene.render.simplify_subdivision = 3
scene.render.simplify_subdivision_render = 7
scene.cycles.denoising_use_gpu = True
scene.cycles.samples = 64
scene.cycles.use_fast_gi = True
scene.cycles.ao_bounces = 3
scene.cycles.ao_bounces_render = 3
scene.cycles.use_auto_tile = False
scene.eevee.ray_tracing_method = 'PROBE'
scene.eevee.ray_tracing_options.resolution_scale = '1'
scene.eevee.ray_tracing_options.trace_max_roughness = 1.0
scene.eevee.use_raytracing = True
bpy.context.view_layer.update()
